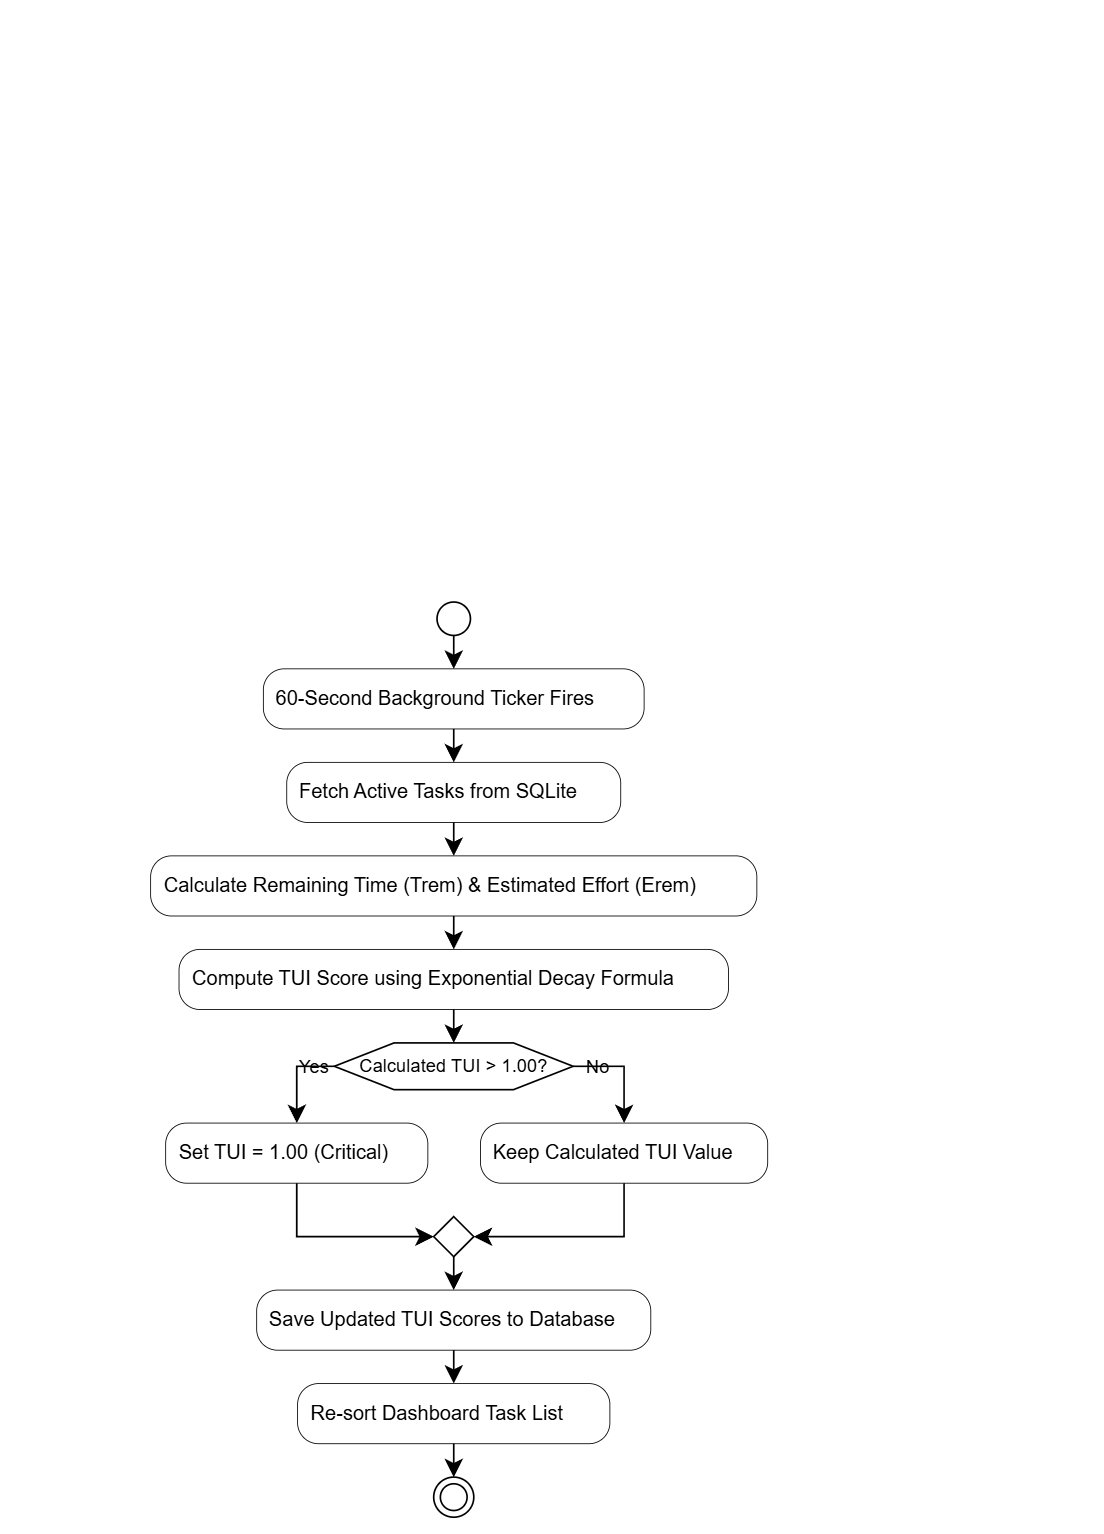

The diagram above was exported from draw.io. Its source (the exported page's mxGraphModel, read from the mxfile embedded in the PNG):
<mxGraphModel dx="2064" dy="935" grid="1" gridSize="10" guides="0" tooltips="1" connect="0" arrows="0" fold="1" page="0" pageScale="1" pageWidth="850" pageHeight="1100" math="0" shadow="0">
  <root>
    <mxCell id="0" />
    <mxCell id="1" parent="0" />
    <UserObject label="" plantUmlData="{&#10;  &quot;data&quot;: &quot;@startsalt\n{\n  {/ **Dashboard | Courses | Analytics | Settings }\n{\n{\nActive Tasks\n[X] CSE-301: Lab Report 2 (TUI: 0.85)\n[ ] EEE-201: Circuit Analysis (TUI: 0.40)\n[ ] MAT-101: Problem Set (TUI: 0.10)\n[+ New Task]\n} |\n{\nFocus Analytics\nFocus Ratio: 75% Productive\nCurrent App: code.exe - Productive\n==\nTask Ingestion Modal\nCourse Code: | \&quot;CSE-301    \&quot;\nTask Name:   | \&quot;Lab Report 3\&quot;\nEst. Hours:  | \&quot;4          \&quot;\nDeadline:    | \&quot;2026-10-15 \&quot;\n[ Cancel ] | [ Save Task ]\n}\n}\n}\n@endsalt&quot;,&#10;  &quot;config&quot;: null&#10;}" id="5zUQyPFFBdykrfdhpiEA-34">
      <mxCell connectable="0" parent="1" style="group;transparentBounds=1;editIcon=1;lockedGroup=0;groupPadding=10;labelBackgroundColor=none;" vertex="1">
        <mxGeometry as="geometry" />
      </mxCell>
    </UserObject>
    <UserObject label="" plantUmlId="sanchor_58" plantUmlBaseStyle="shape=text;strokeColor=none;fillColor=none;" plantUmlBaseValue="" id="5zUQyPFFBdykrfdhpiEA-35">
      <mxCell parent="5zUQyPFFBdykrfdhpiEA-34" style="shape=text;strokeColor=none;fillColor=none;labelBackgroundColor=none;" vertex="1">
        <mxGeometry height="200.328" width="560.871" x="30" y="180" as="geometry" />
      </mxCell>
    </UserObject>
    <UserObject label="" plantUmlId="sanchor_58" plantUmlBaseStyle="shape=text;strokeColor=none;fillColor=none;" plantUmlBaseValue="" id="5zUQyPFFBdykrfdhpiEA-86">
      <mxCell parent="1" style="shape=text;strokeColor=none;fillColor=none;labelBackgroundColor=none;" vertex="1">
        <mxGeometry height="200.328" width="560.871" x="-60" y="300" as="geometry" />
      </mxCell>
    </UserObject>
    <UserObject label="" plantUmlData="{&#10;  &quot;data&quot;: &quot;@startuml\nstart\n:60-Second Background Ticker Fires;\n:Fetch Active Tasks from SQLite;\n:Calculate Remaining Time (Trem) &amp; Estimated Effort (Erem);\n:Compute TUI Score using Exponential Decay Formula;\n\nif (Calculated TUI &gt; 1.00?) then (Yes)\n  :Set TUI = 1.00 (Critical);\nelse (No)\n  :Keep Calculated TUI Value;\nendif\n\n:Save Updated TUI Scores to Database;\n:Re-sort Dashboard Task List;\nstop\n@enduml&quot;,&#10;  &quot;config&quot;: null&#10;}" id="5zUQyPFFBdykrfdhpiEA-87">
      <mxCell connectable="0" parent="1" style="group;transparentBounds=1;editIcon=1;lockedGroup=0;groupPadding=10;labelBackgroundColor=none;" vertex="1">
        <mxGeometry as="geometry" />
      </mxCell>
    </UserObject>
    <UserObject label="" plantUmlId="start_0" plantUmlBaseStyle="ellipse;fillColor=#222222;strokeColor=#222222;" plantUmlBaseValue="" id="5zUQyPFFBdykrfdhpiEA-88">
      <mxCell parent="5zUQyPFFBdykrfdhpiEA-87" style="ellipse;labelBackgroundColor=none;" vertex="1">
        <mxGeometry height="20" width="20" x="201.5" y="530" as="geometry" />
      </mxCell>
    </UserObject>
    <UserObject label="60-Second Background Ticker Fires" plantUmlId="action_1" plantUmlBaseStyle="rounded=1;absoluteArcSize=1;arcSize=25;fillColor=#F1F1F1;strokeColor=#181818;strokeWidth=0.5;whiteSpace=wrap;fontSize=12;align=left;spacingLeft=6;" plantUmlBaseValue="60-Second Background Ticker Fires" id="5zUQyPFFBdykrfdhpiEA-89">
      <mxCell parent="5zUQyPFFBdykrfdhpiEA-87" style="rounded=1;absoluteArcSize=1;arcSize=25;strokeWidth=0.5;whiteSpace=wrap;fontSize=12;align=left;spacingLeft=6;labelBackgroundColor=none;" vertex="1">
        <mxGeometry height="36" width="228" x="97.5" y="570" as="geometry" />
      </mxCell>
    </UserObject>
    <UserObject label="" plantUmlId="e_2" plantUmlBaseStyle="endArrow=classic;endSize=8;strokeColor=#181818;curved=0;rounded=0;fontSize=11;sourcePerimeterSpacing=0;targetPerimeterSpacing=0;" plantUmlBaseValue="" id="5zUQyPFFBdykrfdhpiEA-90">
      <mxCell edge="1" parent="5zUQyPFFBdykrfdhpiEA-87" source="5zUQyPFFBdykrfdhpiEA-88" style="endArrow=classic;endSize=8;curved=0;rounded=0;fontSize=11;sourcePerimeterSpacing=0;targetPerimeterSpacing=0;labelBackgroundColor=none;fontColor=default;" target="5zUQyPFFBdykrfdhpiEA-89">
        <mxGeometry relative="1" as="geometry">
          <mxPoint x="211.5" y="550" as="sourcePoint" />
          <mxPoint x="211.5" y="570" as="targetPoint" />
        </mxGeometry>
      </mxCell>
    </UserObject>
    <UserObject label="Fetch Active Tasks from SQLite" plantUmlId="action_3" plantUmlBaseStyle="rounded=1;absoluteArcSize=1;arcSize=25;fillColor=#F1F1F1;strokeColor=#181818;strokeWidth=0.5;whiteSpace=wrap;fontSize=12;align=left;spacingLeft=6;" plantUmlBaseValue="Fetch Active Tasks from SQLite" id="5zUQyPFFBdykrfdhpiEA-91">
      <mxCell parent="5zUQyPFFBdykrfdhpiEA-87" style="rounded=1;absoluteArcSize=1;arcSize=25;strokeWidth=0.5;whiteSpace=wrap;fontSize=12;align=left;spacingLeft=6;labelBackgroundColor=none;" vertex="1">
        <mxGeometry height="36" width="200" x="111.5" y="626" as="geometry" />
      </mxCell>
    </UserObject>
    <UserObject label="" plantUmlId="e_4" plantUmlBaseStyle="endArrow=classic;endSize=8;strokeColor=#181818;curved=0;rounded=0;fontSize=11;sourcePerimeterSpacing=0;targetPerimeterSpacing=0;" plantUmlBaseValue="" id="5zUQyPFFBdykrfdhpiEA-92">
      <mxCell edge="1" parent="5zUQyPFFBdykrfdhpiEA-87" source="5zUQyPFFBdykrfdhpiEA-89" style="endArrow=classic;endSize=8;curved=0;rounded=0;fontSize=11;sourcePerimeterSpacing=0;targetPerimeterSpacing=0;labelBackgroundColor=none;fontColor=default;" target="5zUQyPFFBdykrfdhpiEA-91">
        <mxGeometry relative="1" as="geometry">
          <mxPoint x="211.5" y="606" as="sourcePoint" />
          <mxPoint x="211.5" y="626" as="targetPoint" />
        </mxGeometry>
      </mxCell>
    </UserObject>
    <UserObject label="Calculate Remaining Time (Trem) &amp; Estimated Effort (Erem)" plantUmlId="action_5" plantUmlBaseStyle="rounded=1;absoluteArcSize=1;arcSize=25;fillColor=#F1F1F1;strokeColor=#181818;strokeWidth=0.5;whiteSpace=wrap;fontSize=12;align=left;spacingLeft=6;" plantUmlBaseValue="Calculate Remaining Time (Trem) &amp; Estimated Effort (Erem)" id="5zUQyPFFBdykrfdhpiEA-93">
      <mxCell parent="5zUQyPFFBdykrfdhpiEA-87" style="rounded=1;absoluteArcSize=1;arcSize=25;strokeWidth=0.5;whiteSpace=wrap;fontSize=12;align=left;spacingLeft=6;labelBackgroundColor=none;" vertex="1">
        <mxGeometry height="36" width="363" x="30" y="682" as="geometry" />
      </mxCell>
    </UserObject>
    <UserObject label="" plantUmlId="e_6" plantUmlBaseStyle="endArrow=classic;endSize=8;strokeColor=#181818;curved=0;rounded=0;fontSize=11;sourcePerimeterSpacing=0;targetPerimeterSpacing=0;" plantUmlBaseValue="" id="5zUQyPFFBdykrfdhpiEA-94">
      <mxCell edge="1" parent="5zUQyPFFBdykrfdhpiEA-87" source="5zUQyPFFBdykrfdhpiEA-91" style="endArrow=classic;endSize=8;curved=0;rounded=0;fontSize=11;sourcePerimeterSpacing=0;targetPerimeterSpacing=0;labelBackgroundColor=none;fontColor=default;" target="5zUQyPFFBdykrfdhpiEA-93">
        <mxGeometry relative="1" as="geometry">
          <mxPoint x="211.5" y="662" as="sourcePoint" />
          <mxPoint x="211.5" y="682" as="targetPoint" />
        </mxGeometry>
      </mxCell>
    </UserObject>
    <UserObject label="Compute TUI Score using Exponential Decay Formula" plantUmlId="action_7" plantUmlBaseStyle="rounded=1;absoluteArcSize=1;arcSize=25;fillColor=#F1F1F1;strokeColor=#181818;strokeWidth=0.5;whiteSpace=wrap;fontSize=12;align=left;spacingLeft=6;" plantUmlBaseValue="Compute TUI Score using Exponential Decay Formula" id="5zUQyPFFBdykrfdhpiEA-95">
      <mxCell parent="5zUQyPFFBdykrfdhpiEA-87" style="rounded=1;absoluteArcSize=1;arcSize=25;strokeWidth=0.5;whiteSpace=wrap;fontSize=12;align=left;spacingLeft=6;labelBackgroundColor=none;" vertex="1">
        <mxGeometry height="36" width="329" x="47" y="738" as="geometry" />
      </mxCell>
    </UserObject>
    <UserObject label="" plantUmlId="e_8" plantUmlBaseStyle="endArrow=classic;endSize=8;strokeColor=#181818;curved=0;rounded=0;fontSize=11;sourcePerimeterSpacing=0;targetPerimeterSpacing=0;" plantUmlBaseValue="" id="5zUQyPFFBdykrfdhpiEA-96">
      <mxCell edge="1" parent="5zUQyPFFBdykrfdhpiEA-87" source="5zUQyPFFBdykrfdhpiEA-93" style="endArrow=classic;endSize=8;curved=0;rounded=0;fontSize=11;sourcePerimeterSpacing=0;targetPerimeterSpacing=0;labelBackgroundColor=none;fontColor=default;" target="5zUQyPFFBdykrfdhpiEA-95">
        <mxGeometry relative="1" as="geometry">
          <mxPoint x="211.5" y="718" as="sourcePoint" />
          <mxPoint x="211.5" y="738" as="targetPoint" />
        </mxGeometry>
      </mxCell>
    </UserObject>
    <UserObject label="Calculated TUI &gt; 1.00?" plantUmlId="diamond_10" plantUmlBaseStyle="shape=hexagon;perimeter=hexagonPerimeter2;fillColor=#F1F1F1;strokeColor=#181818;whiteSpace=wrap;fontSize=11;" plantUmlBaseValue="Calculated TUI &gt; 1.00?" id="5zUQyPFFBdykrfdhpiEA-97">
      <mxCell parent="5zUQyPFFBdykrfdhpiEA-87" style="shape=hexagon;perimeter=hexagonPerimeter2;whiteSpace=wrap;fontSize=11;labelBackgroundColor=none;" vertex="1">
        <mxGeometry height="28" width="143" x="140" y="794" as="geometry" />
      </mxCell>
    </UserObject>
    <UserObject label="" plantUmlId="e_11" plantUmlBaseStyle="endArrow=classic;endSize=8;strokeColor=#181818;entryX=0.5;entryY=0;entryDx=0;entryDy=0;curved=0;rounded=0;fontSize=11;sourcePerimeterSpacing=0;targetPerimeterSpacing=0;" plantUmlBaseValue="" id="5zUQyPFFBdykrfdhpiEA-98">
      <mxCell edge="1" parent="5zUQyPFFBdykrfdhpiEA-87" source="5zUQyPFFBdykrfdhpiEA-95" style="endArrow=classic;endSize=8;entryX=0.5;entryY=0;entryDx=0;entryDy=0;curved=0;rounded=0;fontSize=11;sourcePerimeterSpacing=0;targetPerimeterSpacing=0;labelBackgroundColor=none;fontColor=default;" target="5zUQyPFFBdykrfdhpiEA-97">
        <mxGeometry relative="1" as="geometry">
          <mxPoint x="211.5" y="774" as="sourcePoint" />
          <mxPoint x="211.5" y="794" as="targetPoint" />
        </mxGeometry>
      </mxCell>
    </UserObject>
    <UserObject label="Yes" plantUmlId="e_12" plantUmlBaseStyle="endArrow=classic;endSize=8;strokeColor=#181818;fontSize=11;exitX=0;exitY=0.5;exitDx=0;exitDy=0;curved=0;rounded=0;sourcePerimeterSpacing=0;targetPerimeterSpacing=0;" plantUmlBaseValue="Yes" id="5zUQyPFFBdykrfdhpiEA-99">
      <mxCell edge="1" parent="5zUQyPFFBdykrfdhpiEA-87" source="5zUQyPFFBdykrfdhpiEA-97" style="endArrow=classic;endSize=8;fontSize=11;exitX=0;exitY=0.5;exitDx=0;exitDy=0;curved=0;rounded=0;sourcePerimeterSpacing=0;targetPerimeterSpacing=0;labelBackgroundColor=none;fontColor=default;" target="5zUQyPFFBdykrfdhpiEA-100">
        <mxGeometry relative="1" x="-0.602" as="geometry">
          <Array as="points">
            <mxPoint x="117.5" y="808" />
          </Array>
          <mxPoint x="140" y="808" as="sourcePoint" />
          <mxPoint x="117.5" y="842" as="targetPoint" />
        </mxGeometry>
      </mxCell>
    </UserObject>
    <UserObject label="Set TUI = 1.00 (Critical)" plantUmlId="action_14" plantUmlBaseStyle="rounded=1;absoluteArcSize=1;arcSize=25;fillColor=#F1F1F1;strokeColor=#181818;strokeWidth=0.5;whiteSpace=wrap;fontSize=12;align=left;spacingLeft=6;" plantUmlBaseValue="Set TUI = 1.00 (Critical)" id="5zUQyPFFBdykrfdhpiEA-100">
      <mxCell parent="5zUQyPFFBdykrfdhpiEA-87" style="rounded=1;absoluteArcSize=1;arcSize=25;strokeWidth=0.5;whiteSpace=wrap;fontSize=12;align=left;spacingLeft=6;labelBackgroundColor=none;" vertex="1">
        <mxGeometry height="36" width="157" x="39" y="842" as="geometry" />
      </mxCell>
    </UserObject>
    <UserObject label="No" plantUmlId="e_15" plantUmlBaseStyle="endArrow=classic;endSize=8;strokeColor=#181818;fontSize=11;exitX=1;exitY=0.5;exitDx=0;exitDy=0;curved=0;rounded=0;sourcePerimeterSpacing=0;targetPerimeterSpacing=0;" plantUmlBaseValue="No" id="5zUQyPFFBdykrfdhpiEA-101">
      <mxCell edge="1" parent="5zUQyPFFBdykrfdhpiEA-87" source="5zUQyPFFBdykrfdhpiEA-97" style="endArrow=classic;endSize=8;fontSize=11;exitX=1;exitY=0.5;exitDx=0;exitDy=0;curved=0;rounded=0;sourcePerimeterSpacing=0;targetPerimeterSpacing=0;labelBackgroundColor=none;fontColor=default;" target="5zUQyPFFBdykrfdhpiEA-102">
        <mxGeometry relative="1" x="-0.527" as="geometry">
          <Array as="points">
            <mxPoint x="313.5" y="808" />
          </Array>
          <mxPoint x="283" y="808" as="sourcePoint" />
          <mxPoint x="313.5" y="842" as="targetPoint" />
        </mxGeometry>
      </mxCell>
    </UserObject>
    <UserObject label="Keep Calculated TUI Value" plantUmlId="action_17" plantUmlBaseStyle="rounded=1;absoluteArcSize=1;arcSize=25;fillColor=#F1F1F1;strokeColor=#181818;strokeWidth=0.5;whiteSpace=wrap;fontSize=12;align=left;spacingLeft=6;" plantUmlBaseValue="Keep Calculated TUI Value" id="5zUQyPFFBdykrfdhpiEA-102">
      <mxCell parent="5zUQyPFFBdykrfdhpiEA-87" style="rounded=1;absoluteArcSize=1;arcSize=25;strokeWidth=0.5;whiteSpace=wrap;fontSize=12;align=left;spacingLeft=6;labelBackgroundColor=none;" vertex="1">
        <mxGeometry height="36" width="172" x="227.5" y="842" as="geometry" />
      </mxCell>
    </UserObject>
    <UserObject label="" plantUmlId="merge_18" plantUmlBaseStyle="rhombus;fillColor=#F1F1F1;strokeColor=#181818;" plantUmlBaseValue="" id="5zUQyPFFBdykrfdhpiEA-103">
      <mxCell parent="5zUQyPFFBdykrfdhpiEA-87" style="rhombus;labelBackgroundColor=none;" vertex="1">
        <mxGeometry height="24" width="24" x="199.5" y="898" as="geometry" />
      </mxCell>
    </UserObject>
    <UserObject label="" plantUmlId="e_19" plantUmlBaseStyle="endArrow=classic;endSize=8;strokeColor=#181818;entryX=0;entryY=0.5;entryDx=0;entryDy=0;curved=0;rounded=0;fontSize=11;sourcePerimeterSpacing=0;targetPerimeterSpacing=0;" plantUmlBaseValue="" id="5zUQyPFFBdykrfdhpiEA-104">
      <mxCell edge="1" parent="5zUQyPFFBdykrfdhpiEA-87" source="5zUQyPFFBdykrfdhpiEA-100" style="endArrow=classic;endSize=8;entryX=0;entryY=0.5;entryDx=0;entryDy=0;curved=0;rounded=0;fontSize=11;sourcePerimeterSpacing=0;targetPerimeterSpacing=0;labelBackgroundColor=none;fontColor=default;" target="5zUQyPFFBdykrfdhpiEA-103">
        <mxGeometry relative="1" as="geometry">
          <Array as="points">
            <mxPoint x="117.5" y="910" />
          </Array>
          <mxPoint x="117.5" y="878" as="sourcePoint" />
          <mxPoint x="199.5" y="910" as="targetPoint" />
        </mxGeometry>
      </mxCell>
    </UserObject>
    <UserObject label="" plantUmlId="e_21" plantUmlBaseStyle="endArrow=classic;endSize=8;strokeColor=#181818;entryX=1;entryY=0.5;entryDx=0;entryDy=0;curved=0;rounded=0;fontSize=11;sourcePerimeterSpacing=0;targetPerimeterSpacing=0;" plantUmlBaseValue="" id="5zUQyPFFBdykrfdhpiEA-105">
      <mxCell edge="1" parent="5zUQyPFFBdykrfdhpiEA-87" source="5zUQyPFFBdykrfdhpiEA-102" style="endArrow=classic;endSize=8;entryX=1;entryY=0.5;entryDx=0;entryDy=0;curved=0;rounded=0;fontSize=11;sourcePerimeterSpacing=0;targetPerimeterSpacing=0;labelBackgroundColor=none;fontColor=default;" target="5zUQyPFFBdykrfdhpiEA-103">
        <mxGeometry relative="1" as="geometry">
          <Array as="points">
            <mxPoint x="313.5" y="910" />
          </Array>
          <mxPoint x="313.5" y="878" as="sourcePoint" />
          <mxPoint x="223.5" y="910" as="targetPoint" />
        </mxGeometry>
      </mxCell>
    </UserObject>
    <UserObject label="Save Updated TUI Scores to Database" plantUmlId="action_23" plantUmlBaseStyle="rounded=1;absoluteArcSize=1;arcSize=25;fillColor=#F1F1F1;strokeColor=#181818;strokeWidth=0.5;whiteSpace=wrap;fontSize=12;align=left;spacingLeft=6;" plantUmlBaseValue="Save Updated TUI Scores to Database" id="5zUQyPFFBdykrfdhpiEA-106">
      <mxCell parent="5zUQyPFFBdykrfdhpiEA-87" style="rounded=1;absoluteArcSize=1;arcSize=25;strokeWidth=0.5;whiteSpace=wrap;fontSize=12;align=left;spacingLeft=6;labelBackgroundColor=none;" vertex="1">
        <mxGeometry height="36" width="236" x="93.5" y="942" as="geometry" />
      </mxCell>
    </UserObject>
    <UserObject label="" plantUmlId="e_24" plantUmlBaseStyle="endArrow=classic;endSize=8;strokeColor=#181818;exitX=0.5;exitY=1;exitDx=0;exitDy=0;curved=0;rounded=0;fontSize=11;sourcePerimeterSpacing=0;targetPerimeterSpacing=0;" plantUmlBaseValue="" id="5zUQyPFFBdykrfdhpiEA-107">
      <mxCell edge="1" parent="5zUQyPFFBdykrfdhpiEA-87" source="5zUQyPFFBdykrfdhpiEA-103" style="endArrow=classic;endSize=8;exitX=0.5;exitY=1;exitDx=0;exitDy=0;curved=0;rounded=0;fontSize=11;sourcePerimeterSpacing=0;targetPerimeterSpacing=0;labelBackgroundColor=none;fontColor=default;" target="5zUQyPFFBdykrfdhpiEA-106">
        <mxGeometry relative="1" as="geometry">
          <mxPoint x="211.5" y="922" as="sourcePoint" />
          <mxPoint x="211.5" y="942" as="targetPoint" />
        </mxGeometry>
      </mxCell>
    </UserObject>
    <UserObject label="Re-sort Dashboard Task List" plantUmlId="action_25" plantUmlBaseStyle="rounded=1;absoluteArcSize=1;arcSize=25;fillColor=#F1F1F1;strokeColor=#181818;strokeWidth=0.5;whiteSpace=wrap;fontSize=12;align=left;spacingLeft=6;" plantUmlBaseValue="Re-sort Dashboard Task List" id="5zUQyPFFBdykrfdhpiEA-108">
      <mxCell parent="5zUQyPFFBdykrfdhpiEA-87" style="rounded=1;absoluteArcSize=1;arcSize=25;strokeWidth=0.5;whiteSpace=wrap;fontSize=12;align=left;spacingLeft=6;labelBackgroundColor=none;" vertex="1">
        <mxGeometry height="36" width="187" x="118" y="998" as="geometry" />
      </mxCell>
    </UserObject>
    <UserObject label="" plantUmlId="e_26" plantUmlBaseStyle="endArrow=classic;endSize=8;strokeColor=#181818;curved=0;rounded=0;fontSize=11;sourcePerimeterSpacing=0;targetPerimeterSpacing=0;" plantUmlBaseValue="" id="5zUQyPFFBdykrfdhpiEA-109">
      <mxCell edge="1" parent="5zUQyPFFBdykrfdhpiEA-87" source="5zUQyPFFBdykrfdhpiEA-106" style="endArrow=classic;endSize=8;curved=0;rounded=0;fontSize=11;sourcePerimeterSpacing=0;targetPerimeterSpacing=0;labelBackgroundColor=none;fontColor=default;" target="5zUQyPFFBdykrfdhpiEA-108">
        <mxGeometry relative="1" as="geometry">
          <mxPoint x="211.5" y="978" as="sourcePoint" />
          <mxPoint x="211.5" y="998" as="targetPoint" />
        </mxGeometry>
      </mxCell>
    </UserObject>
    <UserObject label="" plantUmlId="stop_27" plantUmlBaseStyle="ellipse;shape=endState;fillColor=#222222;strokeColor=#222222;" plantUmlBaseValue="" id="5zUQyPFFBdykrfdhpiEA-110">
      <mxCell parent="5zUQyPFFBdykrfdhpiEA-87" style="ellipse;shape=endState;labelBackgroundColor=none;" vertex="1">
        <mxGeometry height="24" width="24" x="199.5" y="1054" as="geometry" />
      </mxCell>
    </UserObject>
    <UserObject label="" plantUmlId="e_28" plantUmlBaseStyle="endArrow=classic;endSize=8;strokeColor=#181818;curved=0;rounded=0;fontSize=11;sourcePerimeterSpacing=0;targetPerimeterSpacing=0;" plantUmlBaseValue="" id="5zUQyPFFBdykrfdhpiEA-111">
      <mxCell edge="1" parent="5zUQyPFFBdykrfdhpiEA-87" source="5zUQyPFFBdykrfdhpiEA-108" style="endArrow=classic;endSize=8;curved=0;rounded=0;fontSize=11;sourcePerimeterSpacing=0;targetPerimeterSpacing=0;labelBackgroundColor=none;fontColor=default;" target="5zUQyPFFBdykrfdhpiEA-110">
        <mxGeometry relative="1" as="geometry">
          <mxPoint x="211.5" y="1034" as="sourcePoint" />
          <mxPoint x="211.5" y="1054" as="targetPoint" />
        </mxGeometry>
      </mxCell>
    </UserObject>
  </root>
</mxGraphModel>